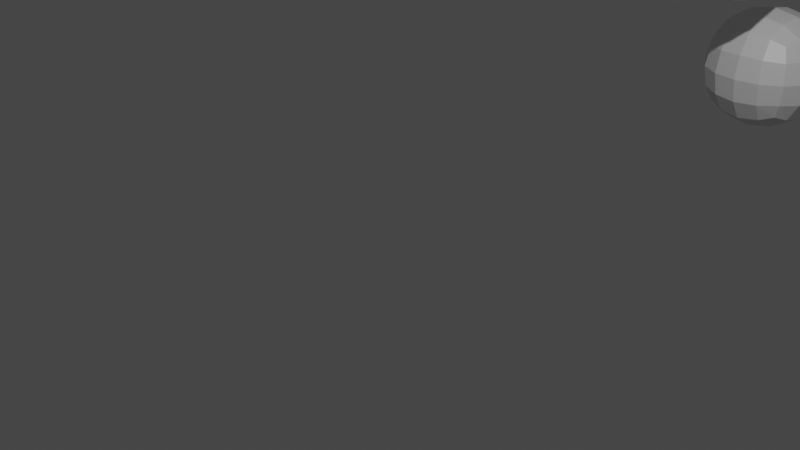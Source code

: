 # Source: Arch_1.blend  (saved by Blender 2.93.20; exported with 4.5.12 LTS)
import bpy
from mathutils import Matrix  # noqa: F401  (used for matrix-valued properties, if any)

bpy.ops.wm.read_factory_settings(use_empty=True)
scene = bpy.context.scene
scene.name = 'Scene'

# ---- collections
col_collection = bpy.data.collections.new('Collection'); scene.collection.children.link(col_collection)

# ---- materials (node trees are filled in below, after node groups)
mat_material = bpy.data.materials.new('Material')
mat_material.alpha_threshold = 0.0
mat_material.use_transparent_shadow = False
mat_material.line_color = (0.0, 0.0, 0.0, 1.0)

# ---- material node trees
mat_material.use_nodes = True; mat_material.node_tree.nodes.clear()
_N = mat_material.node_tree.nodes; _L = mat_material.node_tree.links
n0 = _N.new('ShaderNodeOutputMaterial'); n0.name = 'Material Output'; n0.location = (300, 300)
n1 = _N.new('ShaderNodeBsdfPrincipled'); n1.name = 'Principled BSDF'; n1.location = (10, 300)
n1.distribution = 'GGX'
n1.subsurface_method = 'BURLEY'
n1.inputs[2].default_value = 0.4
n1.inputs[3].default_value = 1.45
n1.inputs[27].default_value = (0.0, 0.0, 0.0, 1.0)
n1.inputs[28].default_value = 1.0
_L.new(n1.outputs[0], n0.inputs[0])
n0.is_active_output = True

# ---- world
world_world = bpy.data.worlds.new('World'); scene.world = world_world
world_world.use_nodes = True; world_world.node_tree.nodes.clear()
_N = world_world.node_tree.nodes; _L = world_world.node_tree.links
n0 = _N.new('ShaderNodeOutputWorld'); n0.name = 'World Output'; n0.location = (300, 300)
n1 = _N.new('ShaderNodeBackground'); n1.name = 'Background'; n1.location = (10, 300)
n1.inputs[0].default_value = (0.05088, 0.05088, 0.05088, 1.0)
_L.new(n1.outputs[0], n0.inputs[0])
n0.is_active_output = True
world_world.color = (0.05088, 0.05088, 0.05088)
world_world.use_sun_shadow = False
world_world.sun_shadow_jitter_overblur = 0.0

# ---- cameras
cam_camera = bpy.data.cameras.new('Camera')
cam_camera.clip_end = 100.0
cam_camera.ortho_scale = 7.314

# ---- lights
light_light = bpy.data.lights.new('Light', 'POINT')
light_light.transmission_factor = 0.0
light_light.energy = 1000.0
light_light.shadow_soft_size = 0.1
light_light.shadow_maximum_resolution = 0.006
light_light.use_absolute_resolution = True

# ---- meshes
me_cube = bpy.data.meshes.new('Cube')
me_cube.from_pydata([(1.0, 1.0, 1.0), (1.0, 1.0, -1.0), (1.0, -1.0, 1.0), (1.0, -1.0, -1.0), (-1.0, 1.0, 1.0), (-1.0, 1.0, -1.0), (-1.0, -1.0, 1.0), (-1.0, -1.0, -1.0)], [], [(0, 4, 6, 2), (3, 2, 6, 7), (7, 6, 4, 5), (5, 1, 3, 7), (1, 0, 2, 3), (5, 4, 0, 1)])
_uv = me_cube.uv_layers.new(name='UVMap')
_uv.uv.foreach_set('vector', [0.625, 0.5, 0.875, 0.5, 0.875, 0.75, 0.625, 0.75, 0.375, 0.75, 0.625, 0.75, 0.625, 1.0, 0.375, 1.0, 0.375, 0.0, 0.625, 0.0, 0.625, 0.25, 0.375, 0.25, 0.125, 0.5, 0.375, 0.5, 0.375, 0.75, 0.125, 0.75, 0.375, 0.5, 0.625, 0.5, 0.625, 0.75, 0.375, 0.75, 0.375, 0.25, 0.625, 0.25, 0.625, 0.5, 0.375, 0.5])
me_cube.materials.append(mat_material)
me_cube.use_remesh_preserve_volume = False
me_cube.use_remesh_preserve_attributes = False
me_cube.use_mirror_vertex_groups = False
me_cube.update()
me_cube_001 = bpy.data.meshes.new('Cube.001')
me_cube_001.from_pydata([(1.0, 1.0, 1.0), (1.0, 1.0, -1.0), (1.0, -1.0, 1.0), (1.0, -1.0, -1.0), (-1.0, 1.0, 1.0), (-1.0, 1.0, -1.0), (-1.0, -1.0, 1.0), (-1.0, -1.0, -1.0)], [], [(0, 4, 6, 2), (3, 2, 6, 7), (7, 6, 4, 5), (5, 1, 3, 7), (1, 0, 2, 3), (5, 4, 0, 1)])
_uv = me_cube_001.uv_layers.new(name='UVMap')
_uv.uv.foreach_set('vector', [0.625, 0.5, 0.875, 0.5, 0.875, 0.75, 0.625, 0.75, 0.375, 0.75, 0.625, 0.75, 0.625, 1.0, 0.375, 1.0, 0.375, 0.0, 0.625, 0.0, 0.625, 0.25, 0.375, 0.25, 0.125, 0.5, 0.375, 0.5, 0.375, 0.75, 0.125, 0.75, 0.375, 0.5, 0.625, 0.5, 0.625, 0.75, 0.375, 0.75, 0.375, 0.25, 0.625, 0.25, 0.625, 0.5, 0.375, 0.5])
me_cube_001.materials.append(mat_material)
me_cube_001.use_remesh_preserve_volume = False
me_cube_001.use_remesh_preserve_attributes = False
me_cube_001.use_mirror_vertex_groups = False
me_cube_001.update()
me_cube_002 = bpy.data.meshes.new('Cube.002')
me_cube_002.from_pydata([(1.0, 1.0, 1.0), (1.0, 1.0, -1.0), (1.0, -1.0, 1.0), (1.0, -1.0, -1.0), (-1.0, 1.0, 1.0), (-1.0, 1.0, -1.0), (-1.0, -1.0, 1.0), (-1.0, -1.0, -1.0)], [], [(0, 4, 6, 2), (3, 2, 6, 7), (7, 6, 4, 5), (5, 1, 3, 7), (1, 0, 2, 3), (5, 4, 0, 1)])
_uv = me_cube_002.uv_layers.new(name='UVMap')
_uv.uv.foreach_set('vector', [0.625, 0.5, 0.875, 0.5, 0.875, 0.75, 0.625, 0.75, 0.375, 0.75, 0.625, 0.75, 0.625, 1.0, 0.375, 1.0, 0.375, 0.0, 0.625, 0.0, 0.625, 0.25, 0.375, 0.25, 0.125, 0.5, 0.375, 0.5, 0.375, 0.75, 0.125, 0.75, 0.375, 0.5, 0.625, 0.5, 0.625, 0.75, 0.375, 0.75, 0.375, 0.25, 0.625, 0.25, 0.625, 0.5, 0.375, 0.5])
me_cube_002.materials.append(mat_material)
me_cube_002.use_remesh_preserve_volume = False
me_cube_002.use_remesh_preserve_attributes = False
me_cube_002.use_mirror_vertex_groups = False
me_cube_002.update()
me_cube_003 = bpy.data.meshes.new('Cube.003')
me_cube_003.from_pydata([(1.0, 1.0, 1.0), (1.0, 1.0, -1.0), (1.0, -1.0, 1.0), (1.0, -1.0, -1.0), (-1.0, 1.0, 1.0), (-1.0, 1.0, -1.0), (-1.0, -1.0, 1.0), (-1.0, -1.0, -1.0)], [], [(0, 4, 6, 2), (3, 2, 6, 7), (7, 6, 4, 5), (5, 1, 3, 7), (1, 0, 2, 3), (5, 4, 0, 1)])
_uv = me_cube_003.uv_layers.new(name='UVMap')
_uv.uv.foreach_set('vector', [0.625, 0.5, 0.875, 0.5, 0.875, 0.75, 0.625, 0.75, 0.375, 0.75, 0.625, 0.75, 0.625, 1.0, 0.375, 1.0, 0.375, 0.0, 0.625, 0.0, 0.625, 0.25, 0.375, 0.25, 0.125, 0.5, 0.375, 0.5, 0.375, 0.75, 0.125, 0.75, 0.375, 0.5, 0.625, 0.5, 0.625, 0.75, 0.375, 0.75, 0.375, 0.25, 0.625, 0.25, 0.625, 0.5, 0.375, 0.5])
me_cube_003.materials.append(mat_material)
me_cube_003.use_remesh_preserve_volume = False
me_cube_003.use_remesh_preserve_attributes = False
me_cube_003.use_mirror_vertex_groups = False
me_cube_003.update()
me_cube_004 = bpy.data.meshes.new('Cube.004')
me_cube_004.from_pydata([(1.0, 1.0, 1.0), (1.0, 1.0, -1.0), (1.0, -1.0, 1.0), (1.0, -1.0, -1.0), (-1.0, 1.0, 1.0), (-1.0, 1.0, -1.0), (-1.0, -1.0, 1.0), (-1.0, -1.0, -1.0)], [], [(0, 4, 6, 2), (3, 2, 6, 7), (7, 6, 4, 5), (5, 1, 3, 7), (1, 0, 2, 3), (5, 4, 0, 1)])
_uv = me_cube_004.uv_layers.new(name='UVMap')
_uv.uv.foreach_set('vector', [0.625, 0.5, 0.875, 0.5, 0.875, 0.75, 0.625, 0.75, 0.375, 0.75, 0.625, 0.75, 0.625, 1.0, 0.375, 1.0, 0.375, 0.0, 0.625, 0.0, 0.625, 0.25, 0.375, 0.25, 0.125, 0.5, 0.375, 0.5, 0.375, 0.75, 0.125, 0.75, 0.375, 0.5, 0.625, 0.5, 0.625, 0.75, 0.375, 0.75, 0.375, 0.25, 0.625, 0.25, 0.625, 0.5, 0.375, 0.5])
me_cube_004.materials.append(mat_material)
me_cube_004.use_remesh_preserve_volume = False
me_cube_004.use_remesh_preserve_attributes = False
me_cube_004.use_mirror_vertex_groups = False
me_cube_004.update()
me_cube_005 = bpy.data.meshes.new('Cube.005')
me_cube_005.from_pydata([(1.0, 1.0, 1.0), (1.0, 1.0, -1.0), (1.0, -1.0, 1.0), (1.0, -1.0, -1.0), (-1.0, 1.0, 1.0), (-1.0, 1.0, -1.0), (-1.0, -1.0, 1.0), (-1.0, -1.0, -1.0)], [], [(0, 4, 6, 2), (3, 2, 6, 7), (7, 6, 4, 5), (5, 1, 3, 7), (1, 0, 2, 3), (5, 4, 0, 1)])
_uv = me_cube_005.uv_layers.new(name='UVMap')
_uv.uv.foreach_set('vector', [0.625, 0.5, 0.875, 0.5, 0.875, 0.75, 0.625, 0.75, 0.375, 0.75, 0.625, 0.75, 0.625, 1.0, 0.375, 1.0, 0.375, 0.0, 0.625, 0.0, 0.625, 0.25, 0.375, 0.25, 0.125, 0.5, 0.375, 0.5, 0.375, 0.75, 0.125, 0.75, 0.375, 0.5, 0.625, 0.5, 0.625, 0.75, 0.375, 0.75, 0.375, 0.25, 0.625, 0.25, 0.625, 0.5, 0.375, 0.5])
me_cube_005.materials.append(mat_material)
me_cube_005.use_remesh_preserve_volume = False
me_cube_005.use_remesh_preserve_attributes = False
me_cube_005.use_mirror_vertex_groups = False
me_cube_005.update()
me_cube_006 = bpy.data.meshes.new('Cube.006')
me_cube_006.from_pydata([(1.0, 1.0, 1.0), (1.0, 1.0, -1.0), (1.0, -1.0, 1.0), (1.0, -1.0, -1.0), (-1.0, 1.0, 1.0), (-1.0, 1.0, -1.0), (-1.0, -1.0, 1.0), (-1.0, -1.0, -1.0)], [], [(0, 4, 6, 2), (3, 2, 6, 7), (7, 6, 4, 5), (5, 1, 3, 7), (1, 0, 2, 3), (5, 4, 0, 1)])
_uv = me_cube_006.uv_layers.new(name='UVMap')
_uv.uv.foreach_set('vector', [0.625, 0.5, 0.875, 0.5, 0.875, 0.75, 0.625, 0.75, 0.375, 0.75, 0.625, 0.75, 0.625, 1.0, 0.375, 1.0, 0.375, 0.0, 0.625, 0.0, 0.625, 0.25, 0.375, 0.25, 0.125, 0.5, 0.375, 0.5, 0.375, 0.75, 0.125, 0.75, 0.375, 0.5, 0.625, 0.5, 0.625, 0.75, 0.375, 0.75, 0.375, 0.25, 0.625, 0.25, 0.625, 0.5, 0.375, 0.5])
me_cube_006.materials.append(mat_material)
me_cube_006.use_remesh_preserve_volume = False
me_cube_006.use_remesh_preserve_attributes = False
me_cube_006.use_mirror_vertex_groups = False
me_cube_006.update()
me_cube_007 = bpy.data.meshes.new('Cube.007')
me_cube_007.from_pydata([(1.0, 1.0, 1.0), (1.0, 1.0, -1.0), (1.0, -1.0, 1.0), (1.0, -1.0, -1.0), (-1.0, 1.0, 1.0), (-1.0, 1.0, -1.0), (-1.0, -1.0, 1.0), (-1.0, -1.0, -1.0)], [], [(0, 4, 6, 2), (3, 2, 6, 7), (7, 6, 4, 5), (5, 1, 3, 7), (1, 0, 2, 3), (5, 4, 0, 1)])
_uv = me_cube_007.uv_layers.new(name='UVMap')
_uv.uv.foreach_set('vector', [0.625, 0.5, 0.875, 0.5, 0.875, 0.75, 0.625, 0.75, 0.375, 0.75, 0.625, 0.75, 0.625, 1.0, 0.375, 1.0, 0.375, 0.0, 0.625, 0.0, 0.625, 0.25, 0.375, 0.25, 0.125, 0.5, 0.375, 0.5, 0.375, 0.75, 0.125, 0.75, 0.375, 0.5, 0.625, 0.5, 0.625, 0.75, 0.375, 0.75, 0.375, 0.25, 0.625, 0.25, 0.625, 0.5, 0.375, 0.5])
me_cube_007.materials.append(mat_material)
me_cube_007.use_remesh_preserve_volume = False
me_cube_007.use_remesh_preserve_attributes = False
me_cube_007.use_mirror_vertex_groups = False
me_cube_007.update()
me_cube_008 = bpy.data.meshes.new('Cube.008')
me_cube_008.from_pydata([(1.0, 1.0, 1.0), (1.0, 1.0, -1.0), (1.0, -1.0, 1.0), (1.0, -1.0, -1.0), (-1.0, 1.0, 1.0), (-1.0, 1.0, -1.0), (-1.0, -1.0, 1.0), (-1.0, -1.0, -1.0)], [], [(0, 4, 6, 2), (3, 2, 6, 7), (7, 6, 4, 5), (5, 1, 3, 7), (1, 0, 2, 3), (5, 4, 0, 1)])
_uv = me_cube_008.uv_layers.new(name='UVMap')
_uv.uv.foreach_set('vector', [0.625, 0.5, 0.875, 0.5, 0.875, 0.75, 0.625, 0.75, 0.375, 0.75, 0.625, 0.75, 0.625, 1.0, 0.375, 1.0, 0.375, 0.0, 0.625, 0.0, 0.625, 0.25, 0.375, 0.25, 0.125, 0.5, 0.375, 0.5, 0.375, 0.75, 0.125, 0.75, 0.375, 0.5, 0.625, 0.5, 0.625, 0.75, 0.375, 0.75, 0.375, 0.25, 0.625, 0.25, 0.625, 0.5, 0.375, 0.5])
me_cube_008.materials.append(mat_material)
me_cube_008.use_remesh_preserve_volume = False
me_cube_008.use_remesh_preserve_attributes = False
me_cube_008.use_mirror_vertex_groups = False
me_cube_008.update()
me_cube_009 = bpy.data.meshes.new('Cube.009')
me_cube_009.from_pydata([(1.0, 1.0, 1.0), (1.0, 1.0, -1.0), (1.0, -1.0, 1.0), (1.0, -1.0, -1.0), (-1.0, 1.0, 1.0), (-1.0, 1.0, -1.0), (-1.0, -1.0, 1.0), (-1.0, -1.0, -1.0)], [], [(0, 4, 6, 2), (3, 2, 6, 7), (7, 6, 4, 5), (5, 1, 3, 7), (1, 0, 2, 3), (5, 4, 0, 1)])
_uv = me_cube_009.uv_layers.new(name='UVMap')
_uv.uv.foreach_set('vector', [0.625, 0.5, 0.875, 0.5, 0.875, 0.75, 0.625, 0.75, 0.375, 0.75, 0.625, 0.75, 0.625, 1.0, 0.375, 1.0, 0.375, 0.0, 0.625, 0.0, 0.625, 0.25, 0.375, 0.25, 0.125, 0.5, 0.375, 0.5, 0.375, 0.75, 0.125, 0.75, 0.375, 0.5, 0.625, 0.5, 0.625, 0.75, 0.375, 0.75, 0.375, 0.25, 0.625, 0.25, 0.625, 0.5, 0.375, 0.5])
me_cube_009.materials.append(mat_material)
me_cube_009.use_remesh_preserve_volume = False
me_cube_009.use_remesh_preserve_attributes = False
me_cube_009.use_mirror_vertex_groups = False
me_cube_009.update()
me_cube_010 = bpy.data.meshes.new('Cube.010')
me_cube_010.from_pydata([(1.0, 1.0, 1.0), (1.0, 1.0, -1.0), (1.0, -1.0, 1.0), (1.0, -1.0, -1.0), (-1.0, 1.0, 1.0), (-1.0, 1.0, -1.0), (-1.0, -1.0, 1.0), (-1.0, -1.0, -1.0)], [], [(0, 4, 6, 2), (3, 2, 6, 7), (7, 6, 4, 5), (5, 1, 3, 7), (1, 0, 2, 3), (5, 4, 0, 1)])
_uv = me_cube_010.uv_layers.new(name='UVMap')
_uv.uv.foreach_set('vector', [0.625, 0.5, 0.875, 0.5, 0.875, 0.75, 0.625, 0.75, 0.375, 0.75, 0.625, 0.75, 0.625, 1.0, 0.375, 1.0, 0.375, 0.0, 0.625, 0.0, 0.625, 0.25, 0.375, 0.25, 0.125, 0.5, 0.375, 0.5, 0.375, 0.75, 0.125, 0.75, 0.375, 0.5, 0.625, 0.5, 0.625, 0.75, 0.375, 0.75, 0.375, 0.25, 0.625, 0.25, 0.625, 0.5, 0.375, 0.5])
me_cube_010.materials.append(mat_material)
me_cube_010.use_remesh_preserve_volume = False
me_cube_010.use_remesh_preserve_attributes = False
me_cube_010.use_mirror_vertex_groups = False
me_cube_010.update()
me_cube_011 = bpy.data.meshes.new('Cube.011')
me_cube_011.from_pydata([(1.0, 1.0, 1.0), (1.0, 1.0, -1.0), (1.0, -1.0, 1.0), (1.0, -1.0, -1.0), (-1.0, 1.0, 1.0), (-1.0, 1.0, -1.0), (-1.0, -1.0, 1.0), (-1.0, -1.0, -1.0)], [], [(0, 4, 6, 2), (3, 2, 6, 7), (7, 6, 4, 5), (5, 1, 3, 7), (1, 0, 2, 3), (5, 4, 0, 1)])
_uv = me_cube_011.uv_layers.new(name='UVMap')
_uv.uv.foreach_set('vector', [0.625, 0.5, 0.875, 0.5, 0.875, 0.75, 0.625, 0.75, 0.375, 0.75, 0.625, 0.75, 0.625, 1.0, 0.375, 1.0, 0.375, 0.0, 0.625, 0.0, 0.625, 0.25, 0.375, 0.25, 0.125, 0.5, 0.375, 0.5, 0.375, 0.75, 0.125, 0.75, 0.375, 0.5, 0.625, 0.5, 0.625, 0.75, 0.375, 0.75, 0.375, 0.25, 0.625, 0.25, 0.625, 0.5, 0.375, 0.5])
me_cube_011.materials.append(mat_material)
me_cube_011.use_remesh_preserve_volume = False
me_cube_011.use_remesh_preserve_attributes = False
me_cube_011.use_mirror_vertex_groups = False
me_cube_011.update()
me_cube_012 = bpy.data.meshes.new('Cube.012')
me_cube_012.from_pydata([(1.0, 1.0, 1.0), (1.0, 1.0, -1.0), (1.0, -1.0, 1.0), (1.0, -1.0, -1.0), (-1.0, 1.0, 1.0), (-1.0, 1.0, -1.0), (-1.0, -1.0, 1.0), (-1.0, -1.0, -1.0)], [], [(0, 4, 6, 2), (3, 2, 6, 7), (7, 6, 4, 5), (5, 1, 3, 7), (1, 0, 2, 3), (5, 4, 0, 1)])
_uv = me_cube_012.uv_layers.new(name='UVMap')
_uv.uv.foreach_set('vector', [0.625, 0.5, 0.875, 0.5, 0.875, 0.75, 0.625, 0.75, 0.375, 0.75, 0.625, 0.75, 0.625, 1.0, 0.375, 1.0, 0.375, 0.0, 0.625, 0.0, 0.625, 0.25, 0.375, 0.25, 0.125, 0.5, 0.375, 0.5, 0.375, 0.75, 0.125, 0.75, 0.375, 0.5, 0.625, 0.5, 0.625, 0.75, 0.375, 0.75, 0.375, 0.25, 0.625, 0.25, 0.625, 0.5, 0.375, 0.5])
me_cube_012.materials.append(mat_material)
me_cube_012.use_remesh_preserve_volume = False
me_cube_012.use_remesh_preserve_attributes = False
me_cube_012.use_mirror_vertex_groups = False
me_cube_012.update()

# ---- objects
ob_cube = bpy.data.objects.new('Cube', me_cube)
ob_light = bpy.data.objects.new('Light', light_light)
ob_camera = bpy.data.objects.new('Camera', cam_camera)
ob_cube_001 = bpy.data.objects.new('Cube.001', me_cube_001)
ob_cube_002 = bpy.data.objects.new('Cube.002', me_cube_002)
ob_cube_003 = bpy.data.objects.new('Cube.003', me_cube_003)
ob_cube_004 = bpy.data.objects.new('Cube.004', me_cube_004)
ob_cube_005 = bpy.data.objects.new('Cube.005', me_cube_005)
ob_cube_006 = bpy.data.objects.new('Cube.006', me_cube_006)
ob_cube_007 = bpy.data.objects.new('Cube.007', me_cube_007)
ob_cube_008 = bpy.data.objects.new('Cube.008', me_cube_008)
ob_cube_009 = bpy.data.objects.new('Cube.009', me_cube_009)
ob_cube_010 = bpy.data.objects.new('Cube.010', me_cube_010)
ob_cube_011 = bpy.data.objects.new('Cube.011', me_cube_011)
ob_cube_012 = bpy.data.objects.new('Cube.012', me_cube_012)

# ---- transforms, parenting, visibility, modifiers, constraints
ob_cube.location = (0.0, -7.057, 0.0)
ob_cube.lock_rotations_4d = False
ob_cube.empty_display_type = 'ARROWS'
ob_cube.lineart.crease_threshold = 0.0
_m = ob_cube.modifiers.new('Subdivision', 'SUBSURF')
_m.levels = 0
ob_light.location = (4.076, 1.005, 5.904)
ob_light.rotation_euler = (0.6503, 0.05522, 1.866)
ob_light.lock_rotations_4d = False
ob_light.empty_display_type = 'ARROWS'
ob_light.color = (0.0, 0.0, 0.0, 0.0)
ob_light.lineart.crease_threshold = 0.0
ob_camera.location = (7.359, -6.926, 4.958)
ob_camera.rotation_euler = (1.109, 0.0, 0.8149)
ob_camera.lock_rotations_4d = False
ob_camera.empty_display_type = 'ARROWS'
ob_camera.color = (0.0, 0.0, 0.0, 0.0)
ob_camera.display_type = 'WIRE'
ob_camera.lineart.crease_threshold = 0.0
ob_cube_001.location = (0.0, 7.086, 0.0)
ob_cube_001.lock_rotations_4d = False
ob_cube_001.empty_display_type = 'ARROWS'
ob_cube_001.lineart.crease_threshold = 0.0
_m = ob_cube_001.modifiers.new('Subdivision', 'SUBSURF')
_m.levels = 0
ob_cube_002.location = (0.0, -5.583, 2.048)
ob_cube_002.lock_rotations_4d = False
ob_cube_002.empty_display_type = 'ARROWS'
ob_cube_002.lineart.crease_threshold = 0.0
_m = ob_cube_002.modifiers.new('Subdivision', 'SUBSURF')
_m.levels = 0
ob_cube_003.location = (0.0, 5.681, 2.048)
ob_cube_003.lock_rotations_4d = False
ob_cube_003.empty_display_type = 'ARROWS'
ob_cube_003.lineart.crease_threshold = 0.0
_m = ob_cube_003.modifiers.new('Subdivision', 'SUBSURF')
_m.levels = 0
ob_cube_004.location = (0.0, 4.575, 4.096)
ob_cube_004.lock_rotations_4d = False
ob_cube_004.empty_display_type = 'ARROWS'
ob_cube_004.lineart.crease_threshold = 0.0
_m = ob_cube_004.modifiers.new('Subdivision', 'SUBSURF')
_m.levels = 0
ob_cube_005.location = (0.0, -4.477, 4.096)
ob_cube_005.lock_rotations_4d = False
ob_cube_005.empty_display_type = 'ARROWS'
ob_cube_005.lineart.crease_threshold = 0.0
_m = ob_cube_005.modifiers.new('Subdivision', 'SUBSURF')
_m.levels = 0
ob_cube_006.location = (0.0, -3.289, 6.144)
ob_cube_006.lock_rotations_4d = False
ob_cube_006.empty_display_type = 'ARROWS'
ob_cube_006.lineart.crease_threshold = 0.0
_m = ob_cube_006.modifiers.new('Subdivision', 'SUBSURF')
_m.levels = 0
ob_cube_007.location = (0.0, 3.551, 6.144)
ob_cube_007.lock_rotations_4d = False
ob_cube_007.empty_display_type = 'ARROWS'
ob_cube_007.lineart.crease_threshold = 0.0
_m = ob_cube_007.modifiers.new('Subdivision', 'SUBSURF')
_m.levels = 0
ob_cube_008.location = (0.0, 2.404, 8.233)
ob_cube_008.lock_rotations_4d = False
ob_cube_008.empty_display_type = 'ARROWS'
ob_cube_008.lineart.crease_threshold = 0.0
_m = ob_cube_008.modifiers.new('Subdivision', 'SUBSURF')
_m.levels = 0
ob_cube_009.location = (0.0, -2.224, 8.233)
ob_cube_009.lock_rotations_4d = False
ob_cube_009.empty_display_type = 'ARROWS'
ob_cube_009.lineart.crease_threshold = 0.0
_m = ob_cube_009.modifiers.new('Subdivision', 'SUBSURF')
_m.levels = 0
ob_cube_010.location = (0.0, -1.241, 10.24)
ob_cube_010.lock_rotations_4d = False
ob_cube_010.empty_display_type = 'ARROWS'
ob_cube_010.lineart.crease_threshold = 0.0
_m = ob_cube_010.modifiers.new('Subdivision', 'SUBSURF')
_m.levels = 0
ob_cube_011.location = (0.0, 1.175, 10.24)
ob_cube_011.lock_rotations_4d = False
ob_cube_011.empty_display_type = 'ARROWS'
ob_cube_011.lineart.crease_threshold = 0.0
_m = ob_cube_011.modifiers.new('Subdivision', 'SUBSURF')
_m.levels = 0
ob_cube_012.location = (0.0, -0.05352, 12.29)
ob_cube_012.lock_rotations_4d = False
ob_cube_012.empty_display_type = 'ARROWS'
ob_cube_012.lineart.crease_threshold = 0.0
_m = ob_cube_012.modifiers.new('Subdivision', 'SUBSURF')
_m.levels = 0

# ---- collection membership
col_collection.objects.link(ob_cube)
col_collection.objects.link(ob_light)
col_collection.objects.link(ob_camera)
col_collection.objects.link(ob_cube_001)
col_collection.objects.link(ob_cube_002)
col_collection.objects.link(ob_cube_003)
col_collection.objects.link(ob_cube_004)
col_collection.objects.link(ob_cube_005)
col_collection.objects.link(ob_cube_006)
col_collection.objects.link(ob_cube_007)
col_collection.objects.link(ob_cube_008)
col_collection.objects.link(ob_cube_009)
col_collection.objects.link(ob_cube_010)
col_collection.objects.link(ob_cube_011)
col_collection.objects.link(ob_cube_012)

# ---- scene / render settings (as saved in the file)
scene.camera = ob_camera
scene.frame_start = 1; scene.frame_end = 250; scene.frame_set(1)
scene.render.engine = 'BLENDER_EEVEE_NEXT'
scene.cycles.use_denoising = False
scene.cycles.samples = 128
scene.cycles.sampling_pattern = 'TABULATED_SOBOL'
scene.cycles.use_adaptive_sampling = False
scene.cycles.use_light_tree = False
scene.view_settings.view_transform = 'Filmic'
bpy.context.view_layer.update()

